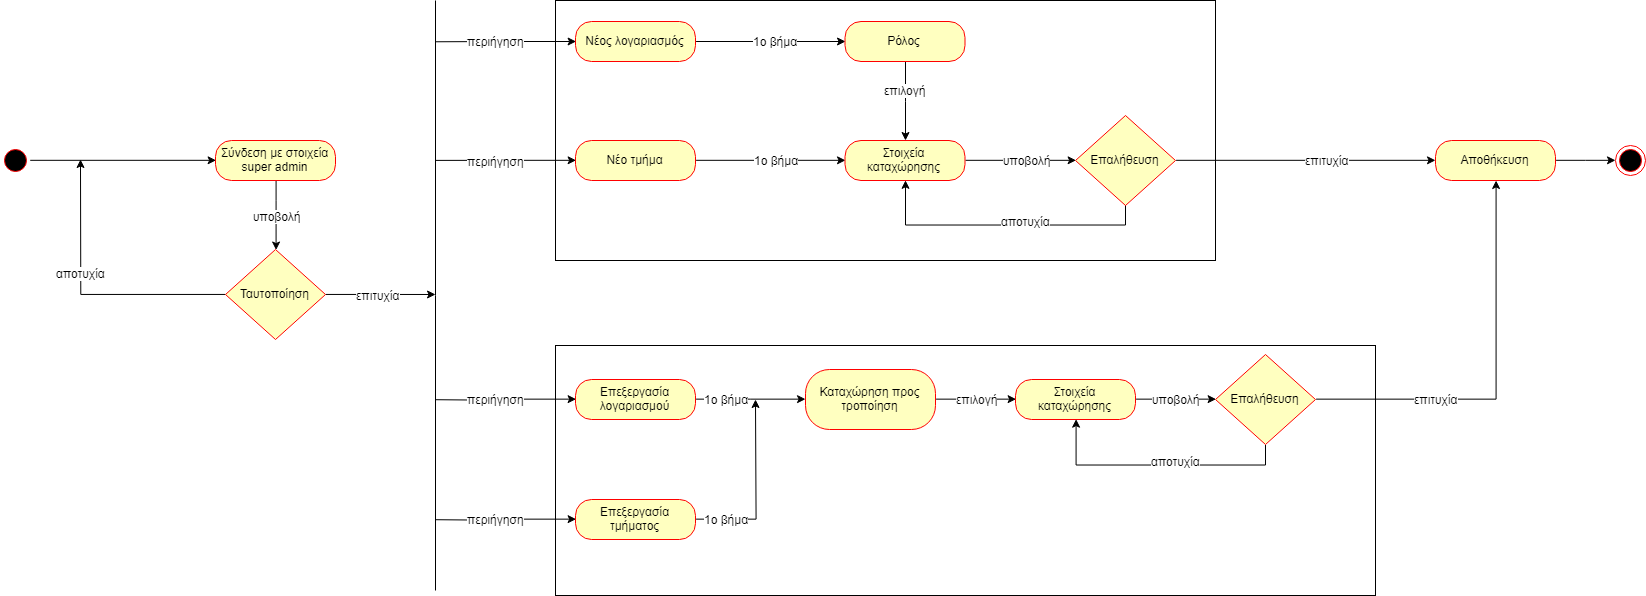

The diagram above was exported from draw.io. Its source (the exported page's mxGraphModel, read from the mxfile embedded in the PNG):
<mxGraphModel dx="2490" dy="899" grid="1" gridSize="10" guides="1" tooltips="1" connect="1" arrows="1" fold="1" page="1" pageScale="1" pageWidth="850" pageHeight="1100" math="0" shadow="0">
  <root>
    <mxCell id="0" />
    <mxCell id="1" parent="0" />
    <mxCell id="ZsGHfHlX7kL7SXyjZMUg-130" value="" style="rounded=0;whiteSpace=wrap;html=1;fillColor=none;" vertex="1" parent="1">
      <mxGeometry x="500" y="525" width="820" height="250" as="geometry" />
    </mxCell>
    <mxCell id="ZsGHfHlX7kL7SXyjZMUg-102" value="" style="rounded=0;whiteSpace=wrap;html=1;fillColor=none;" vertex="1" parent="1">
      <mxGeometry x="500" y="180" width="660" height="260" as="geometry" />
    </mxCell>
    <mxCell id="ZsGHfHlX7kL7SXyjZMUg-69" style="edgeStyle=orthogonalEdgeStyle;rounded=0;orthogonalLoop=1;jettySize=auto;html=1;exitX=1;exitY=0.5;exitDx=0;exitDy=0;entryX=0;entryY=0.5;entryDx=0;entryDy=0;" edge="1" parent="1" source="ZsGHfHlX7kL7SXyjZMUg-59" target="ZsGHfHlX7kL7SXyjZMUg-61">
      <mxGeometry relative="1" as="geometry" />
    </mxCell>
    <mxCell id="ZsGHfHlX7kL7SXyjZMUg-59" value="" style="ellipse;html=1;shape=startState;fillColor=#000000;strokeColor=#ff0000;" vertex="1" parent="1">
      <mxGeometry x="-55" y="325" width="30" height="30" as="geometry" />
    </mxCell>
    <mxCell id="ZsGHfHlX7kL7SXyjZMUg-142" style="edgeStyle=orthogonalEdgeStyle;rounded=0;orthogonalLoop=1;jettySize=auto;html=1;exitX=0.5;exitY=1;exitDx=0;exitDy=0;" edge="1" parent="1" source="ZsGHfHlX7kL7SXyjZMUg-61" target="ZsGHfHlX7kL7SXyjZMUg-63">
      <mxGeometry relative="1" as="geometry">
        <Array as="points">
          <mxPoint x="220" y="380" />
          <mxPoint x="220" y="380" />
        </Array>
      </mxGeometry>
    </mxCell>
    <mxCell id="ZsGHfHlX7kL7SXyjZMUg-143" value="υποβολή" style="text;html=1;resizable=0;points=[];align=center;verticalAlign=middle;labelBackgroundColor=#ffffff;" vertex="1" connectable="0" parent="ZsGHfHlX7kL7SXyjZMUg-142">
      <mxGeometry x="-0.3017" y="-2" relative="1" as="geometry">
        <mxPoint x="2" y="10.5" as="offset" />
      </mxGeometry>
    </mxCell>
    <mxCell id="ZsGHfHlX7kL7SXyjZMUg-61" value="Σύνδεση με στοιχεία super admin" style="rounded=1;whiteSpace=wrap;html=1;arcSize=40;fontColor=#000000;fillColor=#ffffc0;strokeColor=#ff0000;" vertex="1" parent="1">
      <mxGeometry x="160" y="320" width="120" height="40" as="geometry" />
    </mxCell>
    <mxCell id="ZsGHfHlX7kL7SXyjZMUg-70" style="edgeStyle=orthogonalEdgeStyle;rounded=0;orthogonalLoop=1;jettySize=auto;html=1;exitX=0;exitY=0.5;exitDx=0;exitDy=0;" edge="1" parent="1" source="ZsGHfHlX7kL7SXyjZMUg-63">
      <mxGeometry relative="1" as="geometry">
        <mxPoint x="25" y="338.9999999999999" as="targetPoint" />
      </mxGeometry>
    </mxCell>
    <mxCell id="ZsGHfHlX7kL7SXyjZMUg-71" value="αποτυχία" style="text;html=1;resizable=0;points=[];align=center;verticalAlign=middle;labelBackgroundColor=#ffffff;" vertex="1" connectable="0" parent="ZsGHfHlX7kL7SXyjZMUg-70">
      <mxGeometry x="0.0976" y="-1" relative="1" as="geometry">
        <mxPoint x="-1" y="-13.5" as="offset" />
      </mxGeometry>
    </mxCell>
    <mxCell id="ZsGHfHlX7kL7SXyjZMUg-89" style="edgeStyle=orthogonalEdgeStyle;rounded=0;orthogonalLoop=1;jettySize=auto;html=1;exitX=1;exitY=0.5;exitDx=0;exitDy=0;" edge="1" parent="1" source="ZsGHfHlX7kL7SXyjZMUg-63">
      <mxGeometry relative="1" as="geometry">
        <mxPoint x="380" y="474" as="targetPoint" />
      </mxGeometry>
    </mxCell>
    <mxCell id="ZsGHfHlX7kL7SXyjZMUg-90" value="επιτυχία" style="text;html=1;resizable=0;points=[];align=center;verticalAlign=middle;labelBackgroundColor=#ffffff;" vertex="1" connectable="0" parent="ZsGHfHlX7kL7SXyjZMUg-89">
      <mxGeometry x="0.2419" y="3" relative="1" as="geometry">
        <mxPoint x="-16" y="3" as="offset" />
      </mxGeometry>
    </mxCell>
    <mxCell id="ZsGHfHlX7kL7SXyjZMUg-63" value="Ταυτοποίηση" style="rhombus;whiteSpace=wrap;html=1;fillColor=#ffffc0;strokeColor=#ff0000;" vertex="1" parent="1">
      <mxGeometry x="170" y="429" width="100" height="90" as="geometry" />
    </mxCell>
    <mxCell id="ZsGHfHlX7kL7SXyjZMUg-87" style="edgeStyle=orthogonalEdgeStyle;rounded=0;orthogonalLoop=1;jettySize=auto;html=1;exitX=1;exitY=0.5;exitDx=0;exitDy=0;entryX=0;entryY=0.5;entryDx=0;entryDy=0;" edge="1" parent="1" source="ZsGHfHlX7kL7SXyjZMUg-73" target="ZsGHfHlX7kL7SXyjZMUg-86">
      <mxGeometry relative="1" as="geometry" />
    </mxCell>
    <mxCell id="ZsGHfHlX7kL7SXyjZMUg-92" value="1ο βήμα" style="text;html=1;resizable=0;points=[];align=center;verticalAlign=middle;labelBackgroundColor=#ffffff;" vertex="1" connectable="0" parent="ZsGHfHlX7kL7SXyjZMUg-87">
      <mxGeometry x="0.2414" y="1" relative="1" as="geometry">
        <mxPoint x="-14" y="0.5" as="offset" />
      </mxGeometry>
    </mxCell>
    <mxCell id="ZsGHfHlX7kL7SXyjZMUg-151" style="edgeStyle=orthogonalEdgeStyle;rounded=0;orthogonalLoop=1;jettySize=auto;html=1;exitX=0;exitY=0.5;exitDx=0;exitDy=0;entryX=0;entryY=0.5;entryDx=0;entryDy=0;" edge="1" parent="1" target="ZsGHfHlX7kL7SXyjZMUg-73">
      <mxGeometry relative="1" as="geometry">
        <mxPoint x="380" y="221.27586206896558" as="sourcePoint" />
      </mxGeometry>
    </mxCell>
    <mxCell id="ZsGHfHlX7kL7SXyjZMUg-155" value="περιήγηση" style="text;html=1;resizable=0;points=[];align=center;verticalAlign=middle;labelBackgroundColor=#ffffff;" vertex="1" connectable="0" parent="ZsGHfHlX7kL7SXyjZMUg-151">
      <mxGeometry x="0.2608" y="1" relative="1" as="geometry">
        <mxPoint x="-28.5" y="0.5" as="offset" />
      </mxGeometry>
    </mxCell>
    <mxCell id="ZsGHfHlX7kL7SXyjZMUg-73" value="Νέος λογαριασμός" style="rounded=1;whiteSpace=wrap;html=1;arcSize=40;fontColor=#000000;fillColor=#ffffc0;strokeColor=#ff0000;" vertex="1" parent="1">
      <mxGeometry x="520" y="201" width="120" height="40" as="geometry" />
    </mxCell>
    <mxCell id="ZsGHfHlX7kL7SXyjZMUg-111" style="edgeStyle=orthogonalEdgeStyle;rounded=0;orthogonalLoop=1;jettySize=auto;html=1;exitX=1;exitY=0.5;exitDx=0;exitDy=0;" edge="1" parent="1" source="ZsGHfHlX7kL7SXyjZMUg-74" target="ZsGHfHlX7kL7SXyjZMUg-110">
      <mxGeometry relative="1" as="geometry" />
    </mxCell>
    <mxCell id="ZsGHfHlX7kL7SXyjZMUg-121" value="1ο βήμα" style="text;html=1;resizable=0;points=[];align=center;verticalAlign=middle;labelBackgroundColor=#ffffff;" vertex="1" connectable="0" parent="ZsGHfHlX7kL7SXyjZMUg-111">
      <mxGeometry x="0.0065" y="-19" relative="1" as="geometry">
        <mxPoint x="-25.5" y="-19" as="offset" />
      </mxGeometry>
    </mxCell>
    <mxCell id="ZsGHfHlX7kL7SXyjZMUg-153" style="edgeStyle=orthogonalEdgeStyle;rounded=0;orthogonalLoop=1;jettySize=auto;html=1;exitX=0;exitY=0.5;exitDx=0;exitDy=0;entryX=0;entryY=0.5;entryDx=0;entryDy=0;" edge="1" parent="1" target="ZsGHfHlX7kL7SXyjZMUg-74">
      <mxGeometry relative="1" as="geometry">
        <mxPoint x="380" y="579.2068965517242" as="sourcePoint" />
      </mxGeometry>
    </mxCell>
    <mxCell id="ZsGHfHlX7kL7SXyjZMUg-157" value="περιήγηση" style="text;html=1;resizable=0;points=[];align=center;verticalAlign=middle;labelBackgroundColor=#ffffff;" vertex="1" connectable="0" parent="ZsGHfHlX7kL7SXyjZMUg-153">
      <mxGeometry x="0.2017" y="1" relative="1" as="geometry">
        <mxPoint x="-24" y="1" as="offset" />
      </mxGeometry>
    </mxCell>
    <mxCell id="ZsGHfHlX7kL7SXyjZMUg-74" value="Επεξεργασία λογαριασμού" style="rounded=1;whiteSpace=wrap;html=1;arcSize=40;fontColor=#000000;fillColor=#ffffc0;strokeColor=#ff0000;" vertex="1" parent="1">
      <mxGeometry x="520" y="559" width="120" height="40" as="geometry" />
    </mxCell>
    <mxCell id="ZsGHfHlX7kL7SXyjZMUg-100" style="edgeStyle=orthogonalEdgeStyle;rounded=0;orthogonalLoop=1;jettySize=auto;html=1;exitX=1;exitY=0.5;exitDx=0;exitDy=0;entryX=0;entryY=0.5;entryDx=0;entryDy=0;" edge="1" parent="1" source="ZsGHfHlX7kL7SXyjZMUg-75" target="ZsGHfHlX7kL7SXyjZMUg-93">
      <mxGeometry relative="1" as="geometry" />
    </mxCell>
    <mxCell id="ZsGHfHlX7kL7SXyjZMUg-101" value="1ο βήμα" style="text;html=1;resizable=0;points=[];align=center;verticalAlign=middle;labelBackgroundColor=#ffffff;" vertex="1" connectable="0" parent="ZsGHfHlX7kL7SXyjZMUg-100">
      <mxGeometry x="0.1336" y="-2" relative="1" as="geometry">
        <mxPoint x="-4.5" y="-2" as="offset" />
      </mxGeometry>
    </mxCell>
    <mxCell id="ZsGHfHlX7kL7SXyjZMUg-152" style="edgeStyle=orthogonalEdgeStyle;rounded=0;orthogonalLoop=1;jettySize=auto;html=1;exitX=0;exitY=0.5;exitDx=0;exitDy=0;entryX=0;entryY=0.5;entryDx=0;entryDy=0;" edge="1" parent="1" target="ZsGHfHlX7kL7SXyjZMUg-75">
      <mxGeometry relative="1" as="geometry">
        <mxPoint x="380" y="339.8965517241379" as="sourcePoint" />
      </mxGeometry>
    </mxCell>
    <mxCell id="ZsGHfHlX7kL7SXyjZMUg-156" value="περιήγηση" style="text;html=1;resizable=0;points=[];align=center;verticalAlign=middle;labelBackgroundColor=#ffffff;" vertex="1" connectable="0" parent="ZsGHfHlX7kL7SXyjZMUg-152">
      <mxGeometry x="0.2115" y="-1" relative="1" as="geometry">
        <mxPoint x="-25" y="-0.5" as="offset" />
      </mxGeometry>
    </mxCell>
    <mxCell id="ZsGHfHlX7kL7SXyjZMUg-75" value="Νέο τμήμα" style="rounded=1;whiteSpace=wrap;html=1;arcSize=40;fontColor=#000000;fillColor=#ffffc0;strokeColor=#ff0000;" vertex="1" parent="1">
      <mxGeometry x="520" y="320" width="120" height="40" as="geometry" />
    </mxCell>
    <mxCell id="ZsGHfHlX7kL7SXyjZMUg-112" style="edgeStyle=orthogonalEdgeStyle;rounded=0;orthogonalLoop=1;jettySize=auto;html=1;exitX=1;exitY=0.5;exitDx=0;exitDy=0;" edge="1" parent="1" source="ZsGHfHlX7kL7SXyjZMUg-76">
      <mxGeometry relative="1" as="geometry">
        <mxPoint x="700" y="579" as="targetPoint" />
      </mxGeometry>
    </mxCell>
    <mxCell id="ZsGHfHlX7kL7SXyjZMUg-122" value="1ο βήμα" style="text;html=1;resizable=0;points=[];align=center;verticalAlign=middle;labelBackgroundColor=#ffffff;" vertex="1" connectable="0" parent="ZsGHfHlX7kL7SXyjZMUg-112">
      <mxGeometry x="-0.7332" y="-1" relative="1" as="geometry">
        <mxPoint x="6" y="-1" as="offset" />
      </mxGeometry>
    </mxCell>
    <mxCell id="ZsGHfHlX7kL7SXyjZMUg-154" style="edgeStyle=orthogonalEdgeStyle;rounded=0;orthogonalLoop=1;jettySize=auto;html=1;exitX=0;exitY=0.5;exitDx=0;exitDy=0;entryX=0;entryY=0.5;entryDx=0;entryDy=0;" edge="1" parent="1" target="ZsGHfHlX7kL7SXyjZMUg-76">
      <mxGeometry relative="1" as="geometry">
        <mxPoint x="380" y="699.2068965517242" as="sourcePoint" />
      </mxGeometry>
    </mxCell>
    <mxCell id="ZsGHfHlX7kL7SXyjZMUg-158" value="περιήγηση" style="text;html=1;resizable=0;points=[];align=center;verticalAlign=middle;labelBackgroundColor=#ffffff;" vertex="1" connectable="0" parent="ZsGHfHlX7kL7SXyjZMUg-154">
      <mxGeometry x="0.1032" relative="1" as="geometry">
        <mxPoint x="-16.5" as="offset" />
      </mxGeometry>
    </mxCell>
    <mxCell id="ZsGHfHlX7kL7SXyjZMUg-76" value="Επεξεργασία τμήματος" style="rounded=1;whiteSpace=wrap;html=1;arcSize=40;fontColor=#000000;fillColor=#ffffc0;strokeColor=#ff0000;" vertex="1" parent="1">
      <mxGeometry x="520" y="679" width="120" height="40" as="geometry" />
    </mxCell>
    <mxCell id="ZsGHfHlX7kL7SXyjZMUg-95" style="edgeStyle=orthogonalEdgeStyle;rounded=0;orthogonalLoop=1;jettySize=auto;html=1;exitX=0.5;exitY=1;exitDx=0;exitDy=0;" edge="1" parent="1" source="ZsGHfHlX7kL7SXyjZMUg-86" target="ZsGHfHlX7kL7SXyjZMUg-93">
      <mxGeometry relative="1" as="geometry" />
    </mxCell>
    <mxCell id="ZsGHfHlX7kL7SXyjZMUg-96" value="επιλογή" style="text;html=1;resizable=0;points=[];align=center;verticalAlign=middle;labelBackgroundColor=#ffffff;" vertex="1" connectable="0" parent="ZsGHfHlX7kL7SXyjZMUg-95">
      <mxGeometry x="-0.0013" y="-12" relative="1" as="geometry">
        <mxPoint x="11" y="-12" as="offset" />
      </mxGeometry>
    </mxCell>
    <mxCell id="ZsGHfHlX7kL7SXyjZMUg-86" value="Ρόλος" style="rounded=1;whiteSpace=wrap;html=1;arcSize=40;fontColor=#000000;fillColor=#ffffc0;strokeColor=#ff0000;" vertex="1" parent="1">
      <mxGeometry x="789.5" y="201" width="120" height="40" as="geometry" />
    </mxCell>
    <mxCell id="ZsGHfHlX7kL7SXyjZMUg-132" style="edgeStyle=orthogonalEdgeStyle;rounded=0;orthogonalLoop=1;jettySize=auto;html=1;exitX=1;exitY=0.5;exitDx=0;exitDy=0;entryX=0;entryY=0.5;entryDx=0;entryDy=0;" edge="1" parent="1" source="ZsGHfHlX7kL7SXyjZMUg-93" target="ZsGHfHlX7kL7SXyjZMUg-97">
      <mxGeometry relative="1" as="geometry" />
    </mxCell>
    <mxCell id="ZsGHfHlX7kL7SXyjZMUg-144" value="υποβολή" style="text;html=1;resizable=0;points=[];align=center;verticalAlign=middle;labelBackgroundColor=#ffffff;" vertex="1" connectable="0" parent="ZsGHfHlX7kL7SXyjZMUg-132">
      <mxGeometry x="-0.2" y="-1" relative="1" as="geometry">
        <mxPoint x="16" y="-1" as="offset" />
      </mxGeometry>
    </mxCell>
    <mxCell id="ZsGHfHlX7kL7SXyjZMUg-93" value="Στοιχεία καταχώρησης" style="rounded=1;whiteSpace=wrap;html=1;arcSize=40;fontColor=#000000;fillColor=#ffffc0;strokeColor=#ff0000;" vertex="1" parent="1">
      <mxGeometry x="789.5" y="320" width="120" height="40" as="geometry" />
    </mxCell>
    <mxCell id="ZsGHfHlX7kL7SXyjZMUg-133" style="edgeStyle=orthogonalEdgeStyle;rounded=0;orthogonalLoop=1;jettySize=auto;html=1;exitX=0.5;exitY=1;exitDx=0;exitDy=0;entryX=0.5;entryY=1;entryDx=0;entryDy=0;" edge="1" parent="1" source="ZsGHfHlX7kL7SXyjZMUg-97" target="ZsGHfHlX7kL7SXyjZMUg-93">
      <mxGeometry relative="1" as="geometry" />
    </mxCell>
    <mxCell id="ZsGHfHlX7kL7SXyjZMUg-145" value="αποτυχία" style="text;html=1;resizable=0;points=[];align=center;verticalAlign=middle;labelBackgroundColor=#ffffff;" vertex="1" connectable="0" parent="ZsGHfHlX7kL7SXyjZMUg-133">
      <mxGeometry x="-0.2155" relative="1" as="geometry">
        <mxPoint x="-8" y="-4.5" as="offset" />
      </mxGeometry>
    </mxCell>
    <mxCell id="ZsGHfHlX7kL7SXyjZMUg-136" style="edgeStyle=orthogonalEdgeStyle;rounded=0;orthogonalLoop=1;jettySize=auto;html=1;exitX=1;exitY=0.5;exitDx=0;exitDy=0;" edge="1" parent="1" source="ZsGHfHlX7kL7SXyjZMUg-97" target="ZsGHfHlX7kL7SXyjZMUg-109">
      <mxGeometry relative="1" as="geometry" />
    </mxCell>
    <mxCell id="ZsGHfHlX7kL7SXyjZMUg-146" value="επιτυχία" style="text;html=1;resizable=0;points=[];align=center;verticalAlign=middle;labelBackgroundColor=#ffffff;" vertex="1" connectable="0" parent="ZsGHfHlX7kL7SXyjZMUg-136">
      <mxGeometry x="0.2203" y="1" relative="1" as="geometry">
        <mxPoint x="-8.5" y="1" as="offset" />
      </mxGeometry>
    </mxCell>
    <mxCell id="ZsGHfHlX7kL7SXyjZMUg-97" value="Επαλήθευση" style="rhombus;whiteSpace=wrap;html=1;fillColor=#ffffc0;strokeColor=#ff0000;" vertex="1" parent="1">
      <mxGeometry x="1020" y="295" width="100" height="90" as="geometry" />
    </mxCell>
    <mxCell id="ZsGHfHlX7kL7SXyjZMUg-139" style="edgeStyle=orthogonalEdgeStyle;rounded=0;orthogonalLoop=1;jettySize=auto;html=1;exitX=1;exitY=0.5;exitDx=0;exitDy=0;" edge="1" parent="1" source="ZsGHfHlX7kL7SXyjZMUg-109" target="ZsGHfHlX7kL7SXyjZMUg-138">
      <mxGeometry relative="1" as="geometry" />
    </mxCell>
    <mxCell id="ZsGHfHlX7kL7SXyjZMUg-109" value="Αποθήκευση" style="rounded=1;whiteSpace=wrap;html=1;arcSize=40;fontColor=#000000;fillColor=#ffffc0;strokeColor=#ff0000;" vertex="1" parent="1">
      <mxGeometry x="1380" y="320" width="120" height="40" as="geometry" />
    </mxCell>
    <mxCell id="ZsGHfHlX7kL7SXyjZMUg-115" style="edgeStyle=orthogonalEdgeStyle;rounded=0;orthogonalLoop=1;jettySize=auto;html=1;exitX=1;exitY=0.5;exitDx=0;exitDy=0;entryX=0;entryY=0.5;entryDx=0;entryDy=0;" edge="1" parent="1" source="ZsGHfHlX7kL7SXyjZMUg-110" target="ZsGHfHlX7kL7SXyjZMUg-114">
      <mxGeometry relative="1" as="geometry" />
    </mxCell>
    <mxCell id="ZsGHfHlX7kL7SXyjZMUg-123" value="επιλογή" style="text;html=1;resizable=0;points=[];align=center;verticalAlign=middle;labelBackgroundColor=#ffffff;" vertex="1" connectable="0" parent="ZsGHfHlX7kL7SXyjZMUg-115">
      <mxGeometry x="-0.3" y="1" relative="1" as="geometry">
        <mxPoint x="12" y="1" as="offset" />
      </mxGeometry>
    </mxCell>
    <mxCell id="ZsGHfHlX7kL7SXyjZMUg-110" value="Καταχώρηση προς τροποίηση" style="rounded=1;whiteSpace=wrap;html=1;arcSize=40;fontColor=#000000;fillColor=#ffffc0;strokeColor=#ff0000;" vertex="1" parent="1">
      <mxGeometry x="750" y="549" width="130" height="60" as="geometry" />
    </mxCell>
    <mxCell id="ZsGHfHlX7kL7SXyjZMUg-135" style="edgeStyle=orthogonalEdgeStyle;rounded=0;orthogonalLoop=1;jettySize=auto;html=1;exitX=1;exitY=0.5;exitDx=0;exitDy=0;entryX=0;entryY=0.5;entryDx=0;entryDy=0;" edge="1" parent="1" source="ZsGHfHlX7kL7SXyjZMUg-114" target="ZsGHfHlX7kL7SXyjZMUg-116">
      <mxGeometry relative="1" as="geometry" />
    </mxCell>
    <mxCell id="ZsGHfHlX7kL7SXyjZMUg-149" value="υποβολή" style="text;html=1;resizable=0;points=[];align=center;verticalAlign=middle;labelBackgroundColor=#ffffff;" vertex="1" connectable="0" parent="ZsGHfHlX7kL7SXyjZMUg-135">
      <mxGeometry x="-0.3103" y="-1" relative="1" as="geometry">
        <mxPoint x="12.5" y="-1" as="offset" />
      </mxGeometry>
    </mxCell>
    <mxCell id="ZsGHfHlX7kL7SXyjZMUg-114" value="Στοιχεία καταχώρησης" style="rounded=1;whiteSpace=wrap;html=1;arcSize=40;fontColor=#000000;fillColor=#ffffc0;strokeColor=#ff0000;" vertex="1" parent="1">
      <mxGeometry x="960" y="559" width="120" height="40" as="geometry" />
    </mxCell>
    <mxCell id="ZsGHfHlX7kL7SXyjZMUg-137" style="edgeStyle=orthogonalEdgeStyle;rounded=0;orthogonalLoop=1;jettySize=auto;html=1;exitX=1;exitY=0.5;exitDx=0;exitDy=0;" edge="1" parent="1" source="ZsGHfHlX7kL7SXyjZMUg-116" target="ZsGHfHlX7kL7SXyjZMUg-109">
      <mxGeometry relative="1" as="geometry" />
    </mxCell>
    <mxCell id="ZsGHfHlX7kL7SXyjZMUg-147" value="επιτυχία" style="text;html=1;resizable=0;points=[];align=center;verticalAlign=middle;labelBackgroundColor=#ffffff;" vertex="1" connectable="0" parent="ZsGHfHlX7kL7SXyjZMUg-137">
      <mxGeometry x="-0.4817" y="1" relative="1" as="geometry">
        <mxPoint x="16.5" y="1" as="offset" />
      </mxGeometry>
    </mxCell>
    <mxCell id="ZsGHfHlX7kL7SXyjZMUg-148" style="edgeStyle=orthogonalEdgeStyle;rounded=0;orthogonalLoop=1;jettySize=auto;html=1;exitX=0.5;exitY=1;exitDx=0;exitDy=0;entryX=0.5;entryY=1;entryDx=0;entryDy=0;" edge="1" parent="1" source="ZsGHfHlX7kL7SXyjZMUg-116" target="ZsGHfHlX7kL7SXyjZMUg-114">
      <mxGeometry relative="1" as="geometry" />
    </mxCell>
    <mxCell id="ZsGHfHlX7kL7SXyjZMUg-150" value="αποτυχία" style="text;html=1;resizable=0;points=[];align=center;verticalAlign=middle;labelBackgroundColor=#ffffff;" vertex="1" connectable="0" parent="ZsGHfHlX7kL7SXyjZMUg-148">
      <mxGeometry x="-0.2629" y="-1" relative="1" as="geometry">
        <mxPoint x="-16" y="-3" as="offset" />
      </mxGeometry>
    </mxCell>
    <mxCell id="ZsGHfHlX7kL7SXyjZMUg-116" value="Επαλήθευση" style="rhombus;whiteSpace=wrap;html=1;fillColor=#ffffc0;strokeColor=#ff0000;" vertex="1" parent="1">
      <mxGeometry x="1160" y="534" width="100" height="90" as="geometry" />
    </mxCell>
    <mxCell id="ZsGHfHlX7kL7SXyjZMUg-138" value="" style="ellipse;html=1;shape=endState;fillColor=#000000;strokeColor=#ff0000;" vertex="1" parent="1">
      <mxGeometry x="1560" y="325" width="30" height="30" as="geometry" />
    </mxCell>
    <mxCell id="ZsGHfHlX7kL7SXyjZMUg-141" value="" style="endArrow=none;html=1;" edge="1" parent="1">
      <mxGeometry width="50" height="50" relative="1" as="geometry">
        <mxPoint x="380" y="770" as="sourcePoint" />
        <mxPoint x="380" y="180" as="targetPoint" />
      </mxGeometry>
    </mxCell>
  </root>
</mxGraphModel>